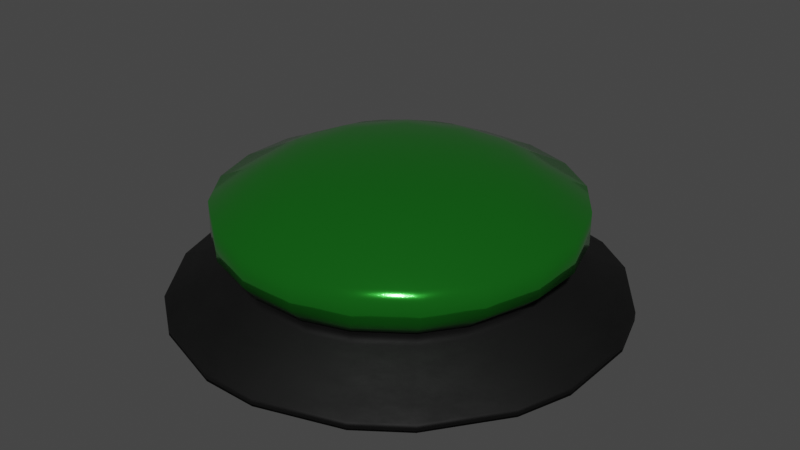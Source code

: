 # Source: ButtonGreen.blend  (saved by Blender 3.3.6; exported with 4.5.12 LTS)
import bpy
from mathutils import Matrix  # noqa: F401  (used for matrix-valued properties, if any)

bpy.ops.wm.read_factory_settings(use_empty=True)
scene = bpy.context.scene
scene.name = 'Scene'

# ---- collections
col_buttongreen = bpy.data.collections.new('ButtonGreen'); scene.collection.children.link(col_buttongreen)

# ---- materials (node trees are filled in below, after node groups)
mat_offbutton = bpy.data.materials.new('offButton')
mat_offbutton.use_transparent_shadow = False
mat_basebutton = bpy.data.materials.new('Basebutton')
mat_basebutton.use_transparent_shadow = False
mat_basebutton.pass_index = 1
mat_basebutton.diffuse_color = (0.02038, 0.02038, 0.02038, 1.0)
mat_basebutton.roughness = 0.9083
mat_basebutton.metallic = 1.0

# ---- material node trees
mat_offbutton.use_nodes = True; mat_offbutton.node_tree.nodes.clear()
_N = mat_offbutton.node_tree.nodes; _L = mat_offbutton.node_tree.links
n0 = _N.new('ShaderNodeBsdfPrincipled'); n0.name = 'Principled BSDF'; n0.location = (100, 300)
n0.distribution = 'GGX'
n0.subsurface_method = 'RANDOM_WALK_SKIN'
n0.inputs[0].default_value = (0.06341, 0.8, 0.07337, 1.0)
n0.inputs[1].default_value = 0.9409
n0.inputs[2].default_value = 0.1
n0.inputs[3].default_value = 1.45
n0.inputs[27].default_value = (0.0, 0.0, 0.0, 1.0)
n0.inputs[28].default_value = 1.0
n1 = _N.new('ShaderNodeOutputMaterial'); n1.name = 'Material Output'; n1.location = (390, 300)
n2 = _N.new('ShaderNodeMapping'); n2.name = 'Mapping'; n2.location = (-1575, 304)
n2.width = 240
n2.inputs[3].default_value = (1.0, 153.6, 0.0)
n3 = _N.new('ShaderNodeTexCoord'); n3.name = 'Texture Coordinate'; n3.location = (-1785, 287)
n4 = _N.new('ShaderNodeTexNoise'); n4.name = 'Noise Texture'; n4.location = (-1301, 281)
n4.inputs[2].default_value = 134.7
n4.inputs[4].default_value = 0.2083
n4.inputs[8].default_value = 2.6
n5 = _N.new('ShaderNodeNormalMap'); n5.name = 'Normal Map'; n5.location = (-448, 165)
n5.inputs[0].default_value = 10.0
n6 = _N.new('ShaderNodeBump'); n6.name = 'Bump'; n6.location = (-219, 114)
n6.inputs[1].default_value = 525.5
n6.inputs[2].default_value = 1.0
n7 = _N.new('ShaderNodeMix'); n7.name = 'Mix'; n7.location = (-647, 263)
n7.data_type = 'RGBA'
n7.clamp_result = True
n7.inputs[7].default_value = (1.0, 1.0, 1.0, 1.0)
n8 = _N.new('ShaderNodeValToRGB'); n8.name = 'ColorRamp'; n8.location = (-1145, 152)
while len(n8.color_ramp.elements) > 1: n8.color_ramp.elements.remove(n8.color_ramp.elements[-1])
n8.color_ramp.elements[0].position = 0.02273; n8.color_ramp.elements[0].color = (0.0, 0.0, 0.0, 1.0)
_e = n8.color_ramp.elements.new(1.0); _e.color = (1.0, 1.0, 1.0, 1.0)
_L.new(n0.outputs[0], n1.inputs[0])
_L.new(n2.outputs[0], n4.inputs[0])
_L.new(n3.outputs[0], n2.inputs[0])
_L.new(n7.outputs[2], n5.inputs[1])
_L.new(n6.outputs[0], n0.inputs[5])
_L.new(n5.outputs[0], n6.inputs[3])
_L.new(n8.outputs[0], n7.inputs[6])
_L.new(n4.outputs[0], n7.inputs[0])
n1.is_active_output = True
mat_basebutton.use_nodes = True; mat_basebutton.node_tree.nodes.clear()
_N = mat_basebutton.node_tree.nodes; _L = mat_basebutton.node_tree.links
n0 = _N.new('ShaderNodeOutputMaterial'); n0.name = 'Material Output'; n0.location = (300, 300)
n1 = _N.new('ShaderNodeBsdfPrincipled'); n1.name = 'Principled BSDF'; n1.location = (10, 300)
n1.distribution = 'GGX'
n1.subsurface_method = 'BURLEY'
n1.inputs[1].default_value = 1.0
n1.inputs[3].default_value = 1.45
n1.inputs[13].default_value = 0.6045
n1.inputs[27].default_value = (0.0, 0.0, 0.0, 1.0)
n1.inputs[28].default_value = 1.0
n2 = _N.new('ShaderNodeRGB'); n2.name = 'RGB'; n2.location = (-262, 378)
n2.outputs[0].default_value = (0.02452, 0.02452, 0.02452, 1.0)
n3 = _N.new('ShaderNodeTexCoord'); n3.name = 'Texture Coordinate.001'; n3.location = (-1663, 314)
n4 = _N.new('ShaderNodeMapping'); n4.name = 'Mapping.001'; n4.location = (-1455, 321)
n4.width = 240
n5 = _N.new('ShaderNodeTexNoise'); n5.name = 'Noise Texture.001'; n5.location = (-1057, 263)
n5.inputs[2].default_value = 0.1
n5.inputs[3].default_value = 16.0
n5.inputs[4].default_value = 0.7667
n6 = _N.new('ShaderNodeValToRGB'); n6.name = 'ColorRamp.001'; n6.location = (-708, 177)
n6.color_ramp.interpolation = 'B_SPLINE'
while len(n6.color_ramp.elements) > 1: n6.color_ramp.elements.remove(n6.color_ramp.elements[-1])
n6.color_ramp.elements[0].position = 0.2818; n6.color_ramp.elements[0].color = (0.0, 0.0, 0.0, 1.0)
_e = n6.color_ramp.elements.new(0.55); _e.color = (1.0, 1.0, 1.0, 1.0)
n7 = _N.new('ShaderNodeBump'); n7.name = 'Bump'; n7.location = (-280, -170)
n7.inputs[0].default_value = 0.01
n7.inputs[1].default_value = 1.0
n7.inputs[2].default_value = 1.0
_L.new(n4.outputs[0], n5.inputs[0])
_L.new(n3.outputs[0], n4.inputs[0])
_L.new(n2.outputs[0], n1.inputs[0])
_L.new(n5.outputs[1], n6.inputs[0])
_L.new(n6.outputs[0], n1.inputs[2])
_L.new(n6.outputs[0], n7.inputs[3])
_L.new(n7.outputs[0], n1.inputs[5])
_L.new(n1.outputs[0], n0.inputs[0])
n0.is_active_output = True

# ---- world
world_world = bpy.data.worlds.new('World'); scene.world = world_world
world_world.use_nodes = True; world_world.node_tree.nodes.clear()
_N = world_world.node_tree.nodes; _L = world_world.node_tree.links
n0 = _N.new('ShaderNodeOutputWorld'); n0.name = 'World Output'; n0.location = (300, 300)
n1 = _N.new('ShaderNodeBackground'); n1.name = 'Background'; n1.location = (10, 300)
n1.inputs[0].default_value = (0.05088, 0.05088, 0.05088, 1.0)
_L.new(n1.outputs[0], n0.inputs[0])
n0.is_active_output = True
world_world.color = (0.05088, 0.05088, 0.05088)
world_world.use_sun_shadow = False
world_world.sun_shadow_jitter_overblur = 0.0

# ---- meshes
me_cylinder = bpy.data.meshes.new('Cylinder')
me_cylinder.from_pydata([(-0.0002975, 0.7992, 0.1615), (-0.009491, 0.5173, 0.7579), (0.4696, 0.6465, 0.1615), (0.2981, 0.4173, 0.7579), (0.76, 0.2468, 0.1615), (0.4882, 0.1557, 0.7579), (0.76, -0.2472, 0.1615), (0.4882, -0.1677, 0.7579), (0.4696, -0.6469, 0.1615), (0.2981, -0.4294, 0.7579), (-0.0002975, -0.7996, 0.1615), (-0.009491, -0.5293, 0.7579), (-0.4702, -0.6469, 0.1615), (-0.3171, -0.4294, 0.7579), (-0.7606, -0.2472, 0.1615), (-0.5072, -0.1677, 0.7579), (-0.7606, 0.2468, 0.1615), (-0.5072, 0.1557, 0.7579), (-0.4702, 0.6465, 0.1615), (-0.3171, 0.4173, 0.7579), (0.3273, 0.458, 0.9192), (-0.01009, 0.5677, 0.9192), (0.5359, 0.171, 0.9192), (0.5359, -0.1838, 0.9192), (0.3273, -0.4708, 0.9192), (-0.01009, -0.5805, 0.9192), (-0.3475, -0.4708, 0.9192), (-0.5561, -0.1838, 0.9192), (-0.5561, 0.171, 0.9192), (-0.3475, 0.458, 0.9192), (0.3722, 0.5124, 1.246), (-8.932e-10, 0.6333, 1.246), (0.6023, 0.1957, 1.246), (0.6023, -0.1957, 1.246), (0.3722, -0.5124, 1.246), (-8.932e-10, -0.6333, 1.246), (-0.3722, -0.5124, 1.246), (-0.6023, -0.1957, 1.246), (-0.6023, 0.1957, 1.246), (-0.3722, 0.5124, 1.246), (0.3722, 0.5124, 1.841), (-3.297e-10, 0.6333, 1.841), (0.6023, 0.1957, 1.841), (0.6023, -0.1957, 1.841), (0.3722, -0.5124, 1.841), (-3.297e-10, -0.6333, 1.841), (-0.3722, -0.5124, 1.841), (-0.6023, -0.1957, 1.841), (-0.6023, 0.1957, 1.841), (-0.3722, 0.5124, 1.841), (0.2522, 0.3472, 2.319), (-7.27e-09, 0.4291, 2.319), (0.4081, 0.1326, 2.319), (0.4081, -0.1326, 2.319), (0.2522, -0.3472, 2.319), (-7.27e-09, -0.4291, 2.319), (-0.2522, -0.3472, 2.319), (-0.4081, -0.1326, 2.319), (-0.4081, 0.1326, 2.319), (-0.2522, 0.3472, 2.319), (0.1236, 0.1702, 2.607), (-1.593e-08, 0.2103, 2.607), (0.2, 0.065, 2.607), (0.2, -0.065, 2.607), (0.1236, -0.1702, 2.607), (-1.593e-08, -0.2103, 2.607), (-0.1236, -0.1702, 2.607), (-0.2, -0.065, 2.607), (-0.2, 0.065, 2.607), (-0.1236, 0.1702, 2.607), (-0.0002975, 0.7992, -0.09559), (0.4696, 0.6465, -0.09559), (0.76, 0.2468, -0.09559), (0.76, -0.2472, -0.09559), (0.4696, -0.6469, -0.09559), (-0.0002975, -0.7996, -0.09559), (-0.4702, -0.6469, -0.09559), (-0.7606, -0.2472, -0.09559), (-0.7606, 0.2468, -0.09559), (-0.4702, 0.6465, -0.09559)], [], [(0, 1, 3, 2), (2, 3, 5, 4), (4, 5, 7, 6), (6, 7, 9, 8), (8, 9, 11, 10), (10, 11, 13, 12), (12, 13, 15, 14), (14, 15, 17, 16), (11, 9, 24, 25), (16, 17, 19, 18), (18, 19, 1, 0), (4, 6, 73, 72), (22, 20, 30, 32), (9, 7, 23, 24), (3, 1, 21, 20), (7, 5, 22, 23), (5, 3, 20, 22), (1, 19, 29, 21), (19, 17, 28, 29), (17, 15, 27, 28), (15, 13, 26, 27), (13, 11, 25, 26), (39, 38, 48, 49), (29, 28, 38, 39), (26, 25, 35, 36), (23, 22, 32, 33), (21, 29, 39, 31), (27, 26, 36, 37), (24, 23, 33, 34), (20, 21, 31, 30), (28, 27, 37, 38), (25, 24, 34, 35), (46, 45, 55, 56), (36, 35, 45, 46), (33, 32, 42, 43), (31, 39, 49, 41), (37, 36, 46, 47), (34, 33, 43, 44), (30, 31, 41, 40), (38, 37, 47, 48), (35, 34, 44, 45), (32, 30, 40, 42), (53, 52, 62, 63), (43, 42, 52, 53), (41, 49, 59, 51), (47, 46, 56, 57), (44, 43, 53, 54), (40, 41, 51, 50), (48, 47, 57, 58), (45, 44, 54, 55), (42, 40, 50, 52), (49, 48, 58, 59), (60, 61, 69, 68, 67, 66, 65, 64, 63, 62), (51, 59, 69, 61), (57, 56, 66, 67), (54, 53, 63, 64), (50, 51, 61, 60), (58, 57, 67, 68), (55, 54, 64, 65), (52, 50, 60, 62), (59, 58, 68, 69), (56, 55, 65, 66), (70, 71, 72, 73, 74, 75, 76, 77, 78, 79), (2, 4, 72, 71), (18, 0, 70, 79), (16, 18, 79, 78), (14, 16, 78, 77), (12, 14, 77, 76), (10, 12, 76, 75), (8, 10, 75, 74), (6, 8, 74, 73), (0, 2, 71, 70)])
me_cylinder.polygons.foreach_set('use_smooth', [True] * 72)
me_cylinder.polygons.foreach_set('material_index', [1, 1, 1, 1, 1, 1, 1, 1, 1, 1, 1, 1, 0, 1, 1, 1, 1, 1, 1, 1, 1, 1, 0, 0, 0, 0, 0, 0, 0, 0, 0, 0, 0, 0, 0, 0, 0, 0, 0, 0, 0, 0, 0, 0, 0, 0, 0, 0, 0, 0, 0, 0, 0, 0, 0, 0, 0, 0, 0, 0, 0, 0, 1, 1, 1, 1, 1, 1, 1, 1, 1, 1])
_uv = me_cylinder.uv_layers.new(name='UVMap')
_uv.uv.foreach_set('vector', [1.0, 0.5, 1.0, 1.0, 0.9, 1.0, 0.9, 0.5, 0.9, 0.5, 0.9, 1.0, 0.8, 1.0, 0.8, 0.5, 0.8, 0.5, 0.8, 1.0, 0.7, 1.0, 0.7, 0.5, 0.7, 0.5, 0.7, 1.0, 0.6, 1.0, 0.6, 0.5, 0.6, 0.5, 0.6, 1.0, 0.5, 1.0, 0.5, 0.5, 0.5, 0.5, 0.5, 1.0, 0.4, 1.0, 0.4, 0.5, 0.4, 0.5, 0.4, 1.0, 0.3, 1.0, 0.3, 0.5, 0.3, 0.5, 0.3, 1.0, 0.2, 1.0, 0.2, 0.5, 0.5, 1.0, 0.6, 1.0, 0.6, 1.0, 0.5, 1.0, 0.2, 0.5, 0.2, 1.0, 0.1, 1.0, 0.1, 0.5, 0.1, 0.5, 0.1, 1.0, -7.451e-08, 1.0, -7.451e-08, 0.5, 0.8, 0.5, 0.7, 0.5, 0.7, 0.5, 0.8, 0.5, 0.8, 1.0, 0.9, 1.0, 0.9, 1.0, 0.8, 1.0, 0.6, 1.0, 0.7, 1.0, 0.7, 1.0, 0.6, 1.0, 0.9, 1.0, 1.0, 1.0, 1.0, 1.0, 0.9, 1.0, 0.7, 1.0, 0.8, 1.0, 0.8, 1.0, 0.7, 1.0, 0.8, 1.0, 0.9, 1.0, 0.9, 1.0, 0.8, 1.0, -7.451e-08, 1.0, 0.1, 1.0, 0.1, 1.0, -7.451e-08, 1.0, 0.1, 1.0, 0.2, 1.0, 0.2, 1.0, 0.1, 1.0, 0.2, 1.0, 0.3, 1.0, 0.3, 1.0, 0.2, 1.0, 0.3, 1.0, 0.4, 1.0, 0.4, 1.0, 0.3, 1.0, 0.4, 1.0, 0.5, 1.0, 0.5, 1.0, 0.4, 1.0, 0.1, 1.0, 0.2, 1.0, 0.2, 1.0, 0.1, 1.0, 0.1, 1.0, 0.2, 1.0, 0.2, 1.0, 0.1, 1.0, 0.4, 1.0, 0.5, 1.0, 0.5, 1.0, 0.4, 1.0, 0.7, 1.0, 0.8, 1.0, 0.8, 1.0, 0.7, 1.0, -7.451e-08, 1.0, 0.1, 1.0, 0.1, 1.0, -7.451e-08, 1.0, 0.3, 1.0, 0.4, 1.0, 0.4, 1.0, 0.3, 1.0, 0.6, 1.0, 0.7, 1.0, 0.7, 1.0, 0.6, 1.0, 0.9, 1.0, 1.0, 1.0, 1.0, 1.0, 0.9, 1.0, 0.2, 1.0, 0.3, 1.0, 0.3, 1.0, 0.2, 1.0, 0.5, 1.0, 0.6, 1.0, 0.6, 1.0, 0.5, 1.0, 0.4, 1.0, 0.5, 1.0, 0.5, 1.0, 0.4, 1.0, 0.4, 1.0, 0.5, 1.0, 0.5, 1.0, 0.4, 1.0, 0.7, 1.0, 0.8, 1.0, 0.8, 1.0, 0.7, 1.0, -7.451e-08, 1.0, 0.1, 1.0, 0.1, 1.0, -7.451e-08, 1.0, 0.3, 1.0, 0.4, 1.0, 0.4, 1.0, 0.3, 1.0, 0.6, 1.0, 0.7, 1.0, 0.7, 1.0, 0.6, 1.0, 0.9, 1.0, 1.0, 1.0, 1.0, 1.0, 0.9, 1.0, 0.2, 1.0, 0.3, 1.0, 0.3, 1.0, 0.2, 1.0, 0.5, 1.0, 0.6, 1.0, 0.6, 1.0, 0.5, 1.0, 0.8, 1.0, 0.9, 1.0, 0.9, 1.0, 0.8, 1.0, 0.7, 1.0, 0.8, 1.0, 0.8, 1.0, 0.7, 1.0, 0.7, 1.0, 0.8, 1.0, 0.8, 1.0, 0.7, 1.0, -7.451e-08, 1.0, 0.1, 1.0, 0.1, 1.0, -7.451e-08, 1.0, 0.3, 1.0, 0.4, 1.0, 0.4, 1.0, 0.3, 1.0, 0.6, 1.0, 0.7, 1.0, 0.7, 1.0, 0.6, 1.0, 0.9, 1.0, 1.0, 1.0, 1.0, 1.0, 0.9, 1.0, 0.2, 1.0, 0.3, 1.0, 0.3, 1.0, 0.2, 1.0, 0.5, 1.0, 0.6, 1.0, 0.6, 1.0, 0.5, 1.0, 0.8, 1.0, 0.9, 1.0, 0.9, 1.0, 0.8, 1.0, 0.1, 1.0, 0.2, 1.0, 0.2, 1.0, 0.1, 1.0, 0.3911, 0.4442, 0.25, 0.49, 0.1089, 0.4442, 0.02175, 0.3242, 0.02175, 0.1758, 0.1089, 0.05584, 0.25, 0.01, 0.3911, 0.05584, 0.4783, 0.1758, 0.4783, 0.3242, -7.451e-08, 1.0, 0.1, 1.0, 0.1, 1.0, -7.451e-08, 1.0, 0.3, 1.0, 0.4, 1.0, 0.4, 1.0, 0.3, 1.0, 0.6, 1.0, 0.7, 1.0, 0.7, 1.0, 0.6, 1.0, 0.9, 1.0, 1.0, 1.0, 1.0, 1.0, 0.9, 1.0, 0.2, 1.0, 0.3, 1.0, 0.3, 1.0, 0.2, 1.0, 0.5, 1.0, 0.6, 1.0, 0.6, 1.0, 0.5, 1.0, 0.8, 1.0, 0.9, 1.0, 0.9, 1.0, 0.8, 1.0, 0.1, 1.0, 0.2, 1.0, 0.2, 1.0, 0.1, 1.0, 0.4, 1.0, 0.5, 1.0, 0.5, 1.0, 0.4, 1.0, 0.75, 0.49, 0.8911, 0.4442, 0.9783, 0.3242, 0.9783, 0.1758, 0.8911, 0.05584, 0.75, 0.01, 0.6089, 0.05584, 0.5217, 0.1758, 0.5217, 0.3242, 0.6089, 0.4442, 0.9, 0.5, 0.8, 0.5, 0.8, 0.5, 0.9, 0.5, 0.1, 0.5, -7.451e-08, 0.5, -7.451e-08, 0.5, 0.1, 0.5, 0.2, 0.5, 0.1, 0.5, 0.1, 0.5, 0.2, 0.5, 0.3, 0.5, 0.2, 0.5, 0.2, 0.5, 0.3, 0.5, 0.4, 0.5, 0.3, 0.5, 0.3, 0.5, 0.4, 0.5, 0.5, 0.5, 0.4, 0.5, 0.4, 0.5, 0.5, 0.5, 0.6, 0.5, 0.5, 0.5, 0.5, 0.5, 0.6, 0.5, 0.7, 0.5, 0.6, 0.5, 0.6, 0.5, 0.7, 0.5, 1.0, 0.5, 0.9, 0.5, 0.9, 0.5, 1.0, 0.5])
_uv = me_cylinder.uv_layers.new(name='automap')
_uv.uv.foreach_set('vector', [0.5012, 0.4277, 0.4987, 0.5905, 0.5827, 0.5905, 0.6296, 0.4277, 0.6774, 0.4277, 0.6148, 0.5905, 0.5434, 0.5905, 0.5682, 0.4277, 0.5682, 0.4277, 0.5434, 0.5905, 0.455, 0.5905, 0.4333, 0.4277, 0.4333, 0.4277, 0.455, 0.5905, 0.3836, 0.5905, 0.3242, 0.4277, 0.6296, 0.4277, 0.5827, 0.5905, 0.4987, 0.5905, 0.5012, 0.4277, 0.5012, 0.4277, 0.4987, 0.5905, 0.4147, 0.5905, 0.3729, 0.4277, 0.3242, 0.4277, 0.3836, 0.5905, 0.455, 0.5905, 0.4333, 0.4277, 0.4333, 0.4277, 0.455, 0.5905, 0.5434, 0.5905, 0.5682, 0.4277, 0.4987, 0.5905, 0.5827, 0.5905, 0.5907, 0.6346, 0.4986, 0.6346, 0.5682, 0.4277, 0.5434, 0.5905, 0.6148, 0.5905, 0.6774, 0.4277, 0.3729, 0.4277, 0.4147, 0.5905, 0.4987, 0.5905, 0.5012, 0.4277, 0.5682, 0.4277, 0.4333, 0.4277, 0.4333, 0.3575, 0.5682, 0.3575, 0.5469, 0.2561, 0.6253, 0.2561, 0.6401, 0.3454, 0.5537, 0.3454, 0.3836, 0.5905, 0.455, 0.5905, 0.4506, 0.6346, 0.3723, 0.6346, 0.5827, 0.5905, 0.4987, 0.5905, 0.4986, 0.6346, 0.5907, 0.6346, 0.455, 0.5905, 0.5434, 0.5905, 0.5475, 0.6346, 0.4506, 0.6346, 0.5434, 0.5905, 0.6148, 0.5905, 0.6259, 0.6346, 0.5475, 0.6346, 0.4987, 0.5905, 0.4147, 0.5905, 0.4064, 0.6346, 0.4986, 0.6346, 0.6148, 0.5905, 0.5434, 0.5905, 0.5475, 0.6346, 0.6259, 0.6346, 0.5434, 0.5905, 0.455, 0.5905, 0.4506, 0.6346, 0.5475, 0.6346, 0.455, 0.5905, 0.3836, 0.5905, 0.3723, 0.6346, 0.4506, 0.6346, 0.4147, 0.5905, 0.4987, 0.5905, 0.4986, 0.6346, 0.4064, 0.6346, 0.6401, 0.3454, 0.5537, 0.3454, 0.5537, 0.5078, 0.6401, 0.5078, 0.6253, 0.2561, 0.5469, 0.2561, 0.5537, 0.3454, 0.6401, 0.3454, 0.4054, 0.2561, 0.4976, 0.2561, 0.5003, 0.3454, 0.3987, 0.3454, 0.45, 0.2561, 0.5469, 0.2561, 0.5537, 0.3454, 0.4468, 0.3454, 0.4976, 0.2561, 0.4054, 0.2561, 0.3987, 0.3454, 0.5003, 0.3454, 0.45, 0.2561, 0.3716, 0.2561, 0.3603, 0.3454, 0.4468, 0.3454, 0.3716, 0.2561, 0.45, 0.2561, 0.4468, 0.3454, 0.3603, 0.3454, 0.5897, 0.2561, 0.4976, 0.2561, 0.5003, 0.3454, 0.602, 0.3454, 0.5469, 0.2561, 0.45, 0.2561, 0.4468, 0.3454, 0.5537, 0.3454, 0.4976, 0.2561, 0.5897, 0.2561, 0.602, 0.3454, 0.5003, 0.3454, 0.3987, 0.5078, 0.5003, 0.5078, 0.5003, 0.6384, 0.4315, 0.6384, 0.3987, 0.3454, 0.5003, 0.3454, 0.5003, 0.5078, 0.3987, 0.5078, 0.4468, 0.3454, 0.5537, 0.3454, 0.5537, 0.5078, 0.4468, 0.5078, 0.5003, 0.3454, 0.3987, 0.3454, 0.3987, 0.5078, 0.5003, 0.5078, 0.4468, 0.3454, 0.3603, 0.3454, 0.3603, 0.5078, 0.4468, 0.5078, 0.3603, 0.3454, 0.4468, 0.3454, 0.4468, 0.5078, 0.3603, 0.5078, 0.602, 0.3454, 0.5003, 0.3454, 0.5003, 0.5078, 0.602, 0.5078, 0.5537, 0.3454, 0.4468, 0.3454, 0.4468, 0.5078, 0.5537, 0.5078, 0.5003, 0.3454, 0.602, 0.3454, 0.602, 0.5078, 0.5003, 0.5078, 0.5537, 0.3454, 0.6401, 0.3454, 0.6401, 0.5078, 0.5537, 0.5078, 0.464, 0.6384, 0.5364, 0.6384, 0.518, 0.7172, 0.4825, 0.7172, 0.4468, 0.5078, 0.5537, 0.5078, 0.5364, 0.6384, 0.464, 0.6384, 0.5003, 0.5078, 0.3987, 0.5078, 0.4315, 0.6384, 0.5003, 0.6384, 0.4468, 0.5078, 0.3603, 0.5078, 0.4054, 0.6384, 0.464, 0.6384, 0.3603, 0.5078, 0.4468, 0.5078, 0.464, 0.6384, 0.4054, 0.6384, 0.602, 0.5078, 0.5003, 0.5078, 0.5003, 0.6384, 0.5692, 0.6384, 0.5537, 0.5078, 0.4468, 0.5078, 0.464, 0.6384, 0.5364, 0.6384, 0.5003, 0.5078, 0.602, 0.5078, 0.5692, 0.6384, 0.5003, 0.6384, 0.5537, 0.5078, 0.6401, 0.5078, 0.595, 0.6384, 0.5364, 0.6384, 0.6401, 0.5078, 0.5537, 0.5078, 0.5364, 0.6384, 0.595, 0.6384, 0.5341, 0.5467, 0.5003, 0.5577, 0.4666, 0.5467, 0.4457, 0.518, 0.4457, 0.4825, 0.4666, 0.4537, 0.5003, 0.4428, 0.5341, 0.4537, 0.555, 0.4825, 0.555, 0.518, 0.5003, 0.6384, 0.4315, 0.6384, 0.4666, 0.7172, 0.5003, 0.7172, 0.464, 0.6384, 0.4054, 0.6384, 0.4537, 0.7172, 0.4825, 0.7172, 0.4054, 0.6384, 0.464, 0.6384, 0.4825, 0.7172, 0.4537, 0.7172, 0.5692, 0.6384, 0.5003, 0.6384, 0.5003, 0.7172, 0.5341, 0.7172, 0.5364, 0.6384, 0.464, 0.6384, 0.4825, 0.7172, 0.518, 0.7172, 0.5003, 0.6384, 0.5692, 0.6384, 0.5341, 0.7172, 0.5003, 0.7172, 0.5364, 0.6384, 0.595, 0.6384, 0.5467, 0.7172, 0.518, 0.7172, 0.595, 0.6384, 0.5364, 0.6384, 0.518, 0.7172, 0.5467, 0.7172, 0.4315, 0.6384, 0.5003, 0.6384, 0.5003, 0.7172, 0.4666, 0.7172, 0.5012, 0.7191, 0.6296, 0.6774, 0.7089, 0.5682, 0.7089, 0.4333, 0.6296, 0.3242, 0.5012, 0.2825, 0.3729, 0.3242, 0.2936, 0.4333, 0.2936, 0.5682, 0.3729, 0.6774, 0.6774, 0.4277, 0.5682, 0.4277, 0.5682, 0.3575, 0.6774, 0.3575, 0.3729, 0.4277, 0.5012, 0.4277, 0.5012, 0.3575, 0.3729, 0.3575, 0.5682, 0.4277, 0.6774, 0.4277, 0.6774, 0.3575, 0.5682, 0.3575, 0.4333, 0.4277, 0.5682, 0.4277, 0.5682, 0.3575, 0.4333, 0.3575, 0.3242, 0.4277, 0.4333, 0.4277, 0.4333, 0.3575, 0.3242, 0.3575, 0.5012, 0.4277, 0.3729, 0.4277, 0.3729, 0.3575, 0.5012, 0.3575, 0.6296, 0.4277, 0.5012, 0.4277, 0.5012, 0.3575, 0.6296, 0.3575, 0.4333, 0.4277, 0.3242, 0.4277, 0.3242, 0.3575, 0.4333, 0.3575, 0.5012, 0.4277, 0.6296, 0.4277, 0.6296, 0.3575, 0.5012, 0.3575])
_uv.active_render = True
me_cylinder.materials.append(mat_offbutton)
me_cylinder.materials.append(mat_basebutton)
me_cylinder.auto_texspace = False
me_cylinder.update()

# ---- objects
ob_off = bpy.data.objects.new('off', me_cylinder)

# ---- transforms, parenting, visibility, modifiers, constraints
ob_off.location = (0.0, 0.0, 0.0)
ob_off.scale = (0.3735, 0.3735, 0.07231)
_m = ob_off.modifiers.new('Bevel', 'BEVEL')

# ---- collection membership
col_buttongreen.objects.link(ob_off)

# ---- scene / render settings (as saved in the file)
scene.frame_start = 1; scene.frame_end = 250; scene.frame_set(1)
scene.render.engine = 'BLENDER_EEVEE_NEXT'
scene.cycles.sampling_pattern = 'TABULATED_SOBOL'
scene.cycles.use_light_tree = False
scene.view_settings.view_transform = 'Filmic'
bpy.context.view_layer.update()

# ---- added for rendering (the .blend has no active camera and no usable light): camera, sun
cam_auto = bpy.data.cameras.new('AutoCamera')
cam_auto.lens = 50.0
cam_auto.sensor_width = 36.0
cam_auto.clip_end = 1000.0
ob_auto_camera = bpy.data.objects.new('AutoCamera', cam_auto)
scene.collection.objects.link(ob_auto_camera)
ob_auto_camera.location = (0.768497, -0.922402, 0.70571)
ob_auto_camera.rotation_euler = (1.09748, -7.21219e-08, 0.694738)
scene.camera = ob_auto_camera
light_auto_sun = bpy.data.lights.new('AutoSun', 'SUN')
light_auto_sun.energy = 3.0
light_auto_sun.angle = 0.0523599
ob_auto_sun = bpy.data.objects.new('AutoSun', light_auto_sun)
scene.collection.objects.link(ob_auto_sun)
ob_auto_sun.rotation_euler = (0.872665, 0.174533, 0.523599)
bpy.context.view_layer.update()
